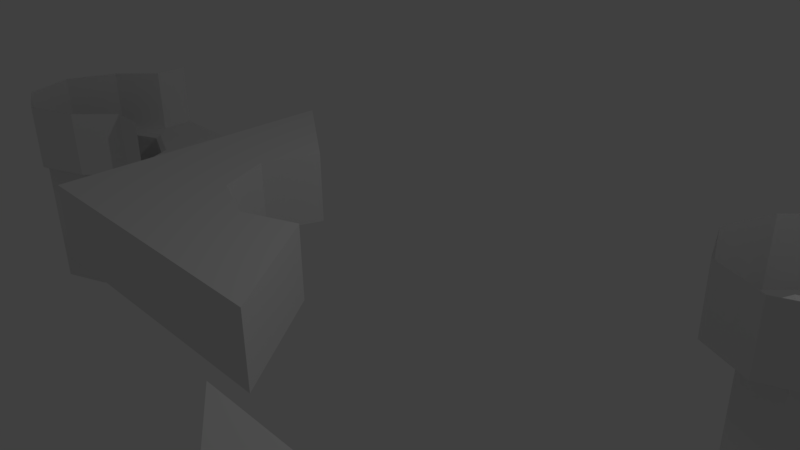 # Source: cornerPocket_easy_2x2.blend  (saved by Blender 2.77.0; exported with 4.5.12 LTS)
import bpy
from mathutils import Matrix  # noqa: F401  (used for matrix-valued properties, if any)

bpy.ops.wm.read_factory_settings(use_empty=True)
scene = bpy.context.scene
scene.name = 'Scene'

# ---- collections
col_collection_1 = bpy.data.collections.new('Collection 1'); scene.collection.children.link(col_collection_1)

# ---- world
world_world = bpy.data.worlds.new('World'); scene.world = world_world
world_world.color = (0.05088, 0.05088, 0.05088)
world_world.use_sun_shadow = False
world_world.sun_shadow_jitter_overblur = 0.0
world_world.cycles.sampling_method = 'MANUAL'

# ---- cameras
cam_camera = bpy.data.cameras.new('Camera')
cam_camera.clip_end = 100.0
cam_camera.lens = 35.0
cam_camera.sensor_width = 32.0
cam_camera.sensor_height = 18.0
cam_camera.ortho_scale = 7.314
cam_camera.dof.focus_distance = 0.0
cam_camera.dof.aperture_fstop = 128.0

# ---- lights
light_lamp = bpy.data.lights.new('Lamp', 'POINT')
light_lamp.transmission_factor = 0.0
light_lamp.cutoff_distance = 30.0
light_lamp.energy = 100.0
light_lamp.shadow_buffer_clip_start = 1.001
light_lamp.shadow_soft_size = 0.1
light_lamp.shadow_maximum_resolution = 0.006
light_lamp.use_absolute_resolution = True

# ---- meshes
me_plane_011 = bpy.data.meshes.new('Plane.011')
me_plane_011.from_pydata([(1.0, -1.0, 0.0), (-1.0, 1.0, 0.0), (-1.52, -0.03359, 0.0), (-0.03359, -1.52, 0.0), (-3.0, 1.0, 1.0), (-3.0, 1.0, 0.0), (1.0, -3.0, 1.0), (1.0, -3.0, 0.0), (-0.03359, -1.52, 1.0), (-1.52, -0.03359, 1.0), (1.0, -1.0, 1.0), (-1.0, 0.4959, 0.0), (-1.0, 1.0, 1.0), (-1.0, 0.4959, 1.0), (0.4959, -1.0, 0.0), (0.4959, -1.0, 1.0)], [], [(14, 3, 8, 15), (12, 1, 5, 4), (0, 10, 6, 7), (12, 4, 9, 13), (10, 15, 8, 6), (3, 7, 6, 8), (4, 5, 2, 9), (0, 14, 15, 10), (11, 1, 12, 13), (2, 11, 13, 9), (0, 7, 3, 14), (1, 11, 2, 5)])
me_plane_011.use_remesh_preserve_volume = False
me_plane_011.use_remesh_preserve_attributes = False
me_plane_011.use_mirror_vertex_groups = False
me_plane_011.update()
me_plane_010 = bpy.data.meshes.new('Plane.010')
me_plane_010.from_pydata([(1.0, -1.0, 0.0), (-1.0, 1.0, 0.0), (-1.52, -0.03359, 0.0), (-0.03359, -1.52, 0.0), (-0.7768, -1.818, 0.0), (-1.818, -0.7768, 0.0), (-1.513, -1.513, 0.0), (-0.03359, -1.52, 1.0), (-1.52, -0.03359, 1.0), (1.0, -1.0, 1.0), (-0.7768, -1.818, 1.0), (-1.818, -0.7768, 1.0), (-1.513, -1.513, 1.0), (-1.0, 0.4959, 0.0), (-1.0, 1.0, 1.0), (-1.0, 0.4959, 1.0), (0.4959, -1.0, 0.0), (0.4959, -1.0, 1.0)], [], [(16, 3, 7, 17), (6, 5, 11, 12), (5, 2, 8, 11), (3, 4, 10, 7), (4, 6, 12, 10), (0, 16, 17, 9), (13, 1, 14, 15), (2, 13, 15, 8)])
me_plane_010.use_remesh_preserve_volume = False
me_plane_010.use_remesh_preserve_attributes = False
me_plane_010.use_mirror_vertex_groups = False
me_plane_010.update()
me_plane_009 = bpy.data.meshes.new('Plane.009')
me_plane_009.from_pydata([(1.0, -1.0, 0.0), (-1.0, 1.0, 0.0), (1.0, 1.0, 0.0), (-1.52, -0.03359, 0.0), (-0.03359, -1.52, 0.0), (1.0, 0.0, 0.0), (0.0, 1.0, 0.0), (-0.02679, -0.02679, 0.0), (-0.7768, 0.2646, 0.0), (0.2646, -0.7768, 0.0), (-0.04039, -0.04039, 0.0), (-1.0, 0.4959, 0.0), (0.4959, -1.0, 0.0), (1.0, -1.0, -1.0), (-1.0, 1.0, -1.0), (1.0, 1.0, -1.0), (-1.52, -0.03359, -1.0), (-0.03359, -1.52, -1.0), (1.0, 0.0, -1.0), (0.0, 1.0, -1.0), (-0.7768, 0.2646, -1.0), (0.2646, -0.7768, -1.0), (-0.04039, -0.04039, -1.0), (-1.0, 0.4959, -1.0), (0.4959, -1.0, -1.0)], [], [(7, 5, 2, 6), (9, 4, 12), (5, 7, 10, 9, 12, 0), (3, 8, 11), (1, 11, 8, 10, 7, 6), (12, 4, 17, 24), (3, 11, 23, 16), (5, 0, 13, 18), (0, 12, 24, 13), (10, 8, 20, 22), (8, 3, 16, 20), (6, 2, 15, 19), (2, 5, 18, 15), (9, 10, 22, 21), (11, 1, 14, 23), (1, 6, 19, 14), (4, 9, 21, 17), (15, 18, 13, 24, 17, 21, 22, 20, 16, 23, 14, 19)])
me_plane_009.use_remesh_preserve_volume = False
me_plane_009.use_remesh_preserve_attributes = False
me_plane_009.use_mirror_vertex_groups = False
me_plane_009.update()
me_plane_007 = bpy.data.meshes.new('Plane.007')
me_plane_007.from_pydata([(1.0, -1.0, 0.0), (-1.0, 1.0, 0.0), (1.0, 1.0, 0.0), (-1.52, -0.03359, 0.0), (-0.03359, -1.52, 0.0), (1.0, 0.0, 0.0), (0.0, 1.0, 0.0), (-0.02679, -0.02679, 0.0), (-0.7768, 0.2646, 0.0), (0.2646, -0.7768, 0.0), (-0.04039, -0.04039, 0.0), (-1.0, 0.4959, 0.0), (0.4959, -1.0, 0.0)], [], [(7, 5, 2, 6), (9, 4, 12), (5, 7, 10, 9, 12, 0), (3, 8, 11), (1, 11, 8, 10, 7, 6)])
me_plane_007.use_remesh_preserve_volume = False
me_plane_007.use_remesh_preserve_attributes = False
me_plane_007.use_mirror_vertex_groups = False
me_plane_007.update()
me_plane_000 = bpy.data.meshes.new('Plane.000')
me_plane_000.from_pydata([(-1.52, -0.03359, 0.0), (-0.03359, -1.52, 0.0), (-0.7768, -1.818, 0.0), (-1.818, -0.7768, 0.0), (-1.513, -1.513, 0.0), (-1.52, -0.03359, 1.0), (-0.03359, -1.52, 1.0), (-0.7768, -1.818, 1.0), (-1.818, -0.7768, 1.0), (-1.513, -1.513, 1.0), (-3.0, 1.0, 0.0), (-3.0, 1.0, 1.0), (1.0, -3.0, 0.0), (1.0, -3.0, 1.0), (-3.0, -3.0, 0.0), (-3.0, -3.0, 1.0)], [], [(4, 3, 8, 9), (3, 0, 5, 8), (1, 2, 7, 6), (2, 4, 9, 7), (11, 10, 14, 15), (13, 15, 14, 12), (1, 6, 13, 12), (11, 15, 13, 6, 7, 9, 8, 5), (5, 0, 10, 11), (10, 0, 3, 4, 2, 1, 12, 14)])
me_plane_000.use_remesh_preserve_volume = False
me_plane_000.use_remesh_preserve_attributes = False
me_plane_000.use_mirror_vertex_groups = False
me_plane_000.update()
me_plane_008 = bpy.data.meshes.new('Plane.008')
me_plane_008.from_pydata([(-1.52, -0.03359, 0.0), (-0.03359, -1.52, 0.0), (-0.7768, -0.7768, -2.0), (-0.7768, 0.1835, -2.0), (-0.7768, -1.737, -2.0), (0.1835, -0.7768, -2.0), (-1.737, -0.7768, -2.0), (-0.09779, -1.456, -2.0), (-0.09779, -0.09779, -2.0), (-1.456, -0.09779, -2.0), (-1.456, -1.456, -2.0), (-0.7768, -1.737, -0.05), (-0.7768, -1.818, 0.0), (-0.7768, 0.2646, 0.0), (-0.7768, 0.1835, -0.05), (-1.737, -0.7768, -0.05), (-1.818, -0.7768, 0.0), (0.2646, -0.7768, 0.0), (0.1835, -0.7768, -0.05), (-0.09779, -0.09779, -0.05), (-0.04039, -0.04039, 0.0), (-0.09779, -1.456, -0.05), (-1.513, -1.513, 0.0), (-1.456, -1.456, -0.05), (-1.456, -0.09779, -0.05), (-1.513, -1.513, -2.5), (-0.04039, -0.04039, -2.5), (0.2646, -0.7768, -2.5), (-1.818, -0.7768, -2.5), (-0.7768, 0.2646, -2.5), (-0.7768, -1.818, -2.5), (-0.03359, -1.52, -2.5), (-1.52, -0.03359, -2.5)], [], [(2, 3, 9), (2, 6, 10), (15, 23, 10, 6), (11, 21, 7, 4), (18, 19, 8, 5), (21, 18, 5, 7), (2, 5, 8), (23, 11, 4, 10), (14, 24, 9, 3), (19, 14, 3, 8), (6, 2, 9), (5, 2, 7), (2, 4, 7), (3, 2, 8), (4, 2, 10), (24, 15, 6, 9), (1, 17, 18, 21), (20, 13, 14, 19), (24, 14, 13, 0), (23, 15, 16, 22), (17, 20, 19, 18), (12, 1, 21, 11), (11, 23, 22, 12), (15, 24, 0, 16), (29, 26, 27, 31, 30, 25, 28, 32), (20, 17, 27, 26), (13, 20, 26, 29), (1, 12, 30, 31), (16, 0, 32, 28), (22, 16, 28, 25), (0, 13, 29, 32), (12, 22, 25, 30), (17, 1, 31, 27)])
me_plane_008.use_remesh_preserve_volume = False
me_plane_008.use_remesh_preserve_attributes = False
me_plane_008.use_mirror_vertex_groups = False
me_plane_008.update()
me_plane_005 = bpy.data.meshes.new('Plane.005')
me_plane_005.from_pydata([(-1.52, -0.03359, 0.0), (-0.03359, -1.52, 0.0), (-0.7768, -0.7768, -2.0), (-0.7768, 0.1835, -2.0), (-0.7768, -1.737, -2.0), (0.1835, -0.7768, -2.0), (-1.737, -0.7768, -2.0), (-0.09779, -1.456, -2.0), (-0.09779, -0.09779, -2.0), (-1.456, -0.09779, -2.0), (-1.456, -1.456, -2.0), (-0.7768, -1.737, -0.05), (-0.7768, -1.818, 0.0), (-0.7768, 0.2646, 0.0), (-0.7768, 0.1835, -0.05), (-1.737, -0.7768, -0.05), (-1.818, -0.7768, 0.0), (0.2646, -0.7768, 0.0), (0.1835, -0.7768, -0.05), (-0.09779, -0.09779, -0.05), (-0.04039, -0.04039, 0.0), (-0.09779, -1.456, -0.05), (-1.513, -1.513, 0.0), (-1.456, -1.456, -0.05), (-1.456, -0.09779, -0.05)], [], [(2, 3, 9), (2, 6, 10), (15, 23, 10, 6), (11, 21, 7, 4), (18, 19, 8, 5), (21, 18, 5, 7), (2, 5, 8), (23, 11, 4, 10), (14, 24, 9, 3), (19, 14, 3, 8), (6, 2, 9), (5, 2, 7), (2, 4, 7), (3, 2, 8), (4, 2, 10), (24, 15, 6, 9), (1, 17, 18, 21), (20, 13, 14, 19), (24, 14, 13, 0), (23, 15, 16, 22), (17, 20, 19, 18), (12, 1, 21, 11), (11, 23, 22, 12), (15, 24, 0, 16)])
me_plane_005.use_remesh_preserve_volume = False
me_plane_005.use_remesh_preserve_attributes = False
me_plane_005.use_mirror_vertex_groups = False
me_plane_005.update()
me_plane_003 = bpy.data.meshes.new('Plane.003')
me_plane_003.from_pydata([(1.0, -1.0, 0.0), (-1.0, 1.0, 0.0), (1.0, 1.0, 0.0), (-1.52, -0.03359, 0.0), (-0.03359, -1.52, 0.0), (1.0, 0.0, 0.0), (0.0, 1.0, 0.0), (-0.02679, -0.02679, 0.0), (-0.7768, -0.7768, -2.0), (-0.7768, 0.1835, -2.0), (-0.7768, -1.737, -2.0), (0.1835, -0.7768, -2.0), (-1.737, -0.7768, -2.0), (-0.09779, -1.456, -2.0), (-0.09779, -0.09779, -2.0), (-1.456, -0.09779, -2.0), (-1.456, -1.456, -2.0), (-0.7768, -1.737, -0.05), (-0.7768, -1.818, 0.0), (-0.7768, 0.2646, 0.0), (-0.7768, 0.1835, -0.05), (-1.737, -0.7768, -0.05), (-1.818, -0.7768, 0.0), (0.2646, -0.7768, 0.0), (0.1835, -0.7768, -0.05), (-0.09779, -0.09779, -0.05), (-0.04039, -0.04039, 0.0), (-0.09779, -1.456, -0.05), (-1.513, -1.513, 0.0), (-1.456, -1.456, -0.05), (-1.456, -0.09779, -0.05), (-0.03359, -1.52, 1.0), (-1.52, -0.03359, 1.0), (1.0, -1.0, 1.0), (-0.7768, -1.818, 1.0), (-1.818, -0.7768, 1.0), (-1.513, -1.513, 1.0), (-1.0, 0.4959, 0.0), (-1.0, 1.0, 1.0), (-1.0, 0.4959, 1.0), (0.4959, -1.0, 0.0), (0.4959, -1.0, 1.0)], [], [(7, 5, 2, 6), (8, 9, 15), (8, 12, 16), (23, 4, 40), (21, 29, 16, 12), (17, 27, 13, 10), (24, 25, 14, 11), (27, 24, 11, 13), (8, 11, 14), (29, 17, 10, 16), (20, 30, 15, 9), (40, 4, 31, 41), (25, 20, 9, 14), (12, 8, 15), (11, 8, 13), (8, 10, 13), (9, 8, 14), (10, 8, 16), (30, 21, 12, 15), (5, 7, 26, 23, 40, 0), (26, 19, 20, 25), (29, 21, 22, 28), (23, 26, 25, 24), (18, 4, 27, 17), (17, 29, 28, 18), (21, 30, 3, 22), (28, 22, 35, 36), (22, 3, 32, 35), (4, 18, 34, 31), (18, 28, 36, 34), (0, 40, 41, 33), (3, 19, 37), (1, 37, 19, 26, 7, 6), (20, 19, 3, 30), (37, 1, 38, 39), (3, 37, 39, 32), (23, 24, 27, 4)])
me_plane_003.use_remesh_preserve_volume = False
me_plane_003.use_remesh_preserve_attributes = False
me_plane_003.use_mirror_vertex_groups = False
me_plane_003.update()

# ---- objects
ob_pocketsidecollision = bpy.data.objects.new('pocketSideCollision', me_plane_011)
ob_pocketmaster_001 = bpy.data.objects.new('pocketMaster.001', me_plane_010)
ob_pocketfloorcollision = bpy.data.objects.new('pocketFloorCollision', me_plane_009)
ob_pocketfloor01 = bpy.data.objects.new('pocketFloor01', me_plane_007)
ob_pocketendcollision = bpy.data.objects.new('pocketEndCollision', me_plane_000)
ob_pocketholecollision = bpy.data.objects.new('pocketHoleCollision', me_plane_008)
ob_pockethole = bpy.data.objects.new('pocketHole', me_plane_005)
ob_pocketmaster = bpy.data.objects.new('pocketMaster', me_plane_003)
ob_lamp = bpy.data.objects.new('Lamp', light_lamp)
ob_camera = bpy.data.objects.new('Camera', cam_camera)

# ---- transforms, parenting, visibility, modifiers, constraints
ob_pocketsidecollision.location = (5.074, -4.666, 0.0)
ob_pocketsidecollision.lineart.crease_threshold = 0.0
ob_pocketmaster_001.location = (5.404, 2.726, 0.0)
ob_pocketmaster_001.lineart.crease_threshold = 0.0
ob_pocketfloorcollision.location = (6.079, -4.678, 0.0)
ob_pocketfloorcollision.lineart.crease_threshold = 0.0
ob_pocketfloor01.location = (6.419, 3.166, 0.0)
ob_pocketfloor01.lineart.crease_threshold = 0.0
ob_pocketendcollision.location = (0.3123, 0.1835, 0.0)
ob_pocketendcollision.lineart.crease_threshold = 0.0
ob_pocketholecollision.location = (5.439, -3.495, 0.0)
ob_pocketholecollision.lineart.crease_threshold = 0.0
ob_pockethole.location = (5.722, 2.894, 0.0)
ob_pockethole.lineart.crease_threshold = 0.0
ob_pocketmaster.location = (-5.115, 0.0, 0.0)
ob_pocketmaster.lineart.crease_threshold = 0.0
ob_lamp.location = (4.076, 1.005, 5.904)
ob_lamp.rotation_euler = (0.6503, 0.05522, 1.866)
ob_lamp.lock_rotations_4d = False
ob_lamp.empty_display_type = 'ARROWS'
ob_lamp.color = (0.0, 0.0, 0.0, 0.0)
ob_lamp.lineart.crease_threshold = 0.0
ob_camera.location = (7.481, -6.508, 5.344)
ob_camera.rotation_euler = (1.109, 0.01082, 0.8149)
ob_camera.lock_rotations_4d = False
ob_camera.empty_display_type = 'ARROWS'
ob_camera.color = (0.0, 0.0, 0.0, 0.0)
ob_camera.display_type = 'WIRE'
ob_camera.lineart.crease_threshold = 0.0

# ---- collection membership
col_collection_1.objects.link(ob_pocketsidecollision)
col_collection_1.objects.link(ob_pocketmaster_001)
col_collection_1.objects.link(ob_pocketfloorcollision)
col_collection_1.objects.link(ob_pocketfloor01)
col_collection_1.objects.link(ob_pocketendcollision)
col_collection_1.objects.link(ob_pocketholecollision)
col_collection_1.objects.link(ob_pockethole)
col_collection_1.objects.link(ob_pocketmaster)
col_collection_1.objects.link(ob_lamp)
col_collection_1.objects.link(ob_camera)

# ---- scene / render settings (as saved in the file)
scene.camera = ob_camera
scene.frame_start = 1; scene.frame_end = 250; scene.frame_set(1)
scene.render.engine = 'BLENDER_EEVEE_NEXT'
scene.render.resolution_percentage = 50
scene.render.dither_intensity = 0.0
scene.cycles.use_denoising = False
scene.cycles.samples = 128
scene.cycles.sampling_pattern = 'TABULATED_SOBOL'
scene.cycles.light_sampling_threshold = 0.0
scene.cycles.use_adaptive_sampling = False
scene.cycles.use_light_tree = False
scene.cycles.blur_glossy = 0.0
scene.cycles.sample_clamp_indirect = 0.0
scene.view_settings.view_transform = 'Standard'
bpy.context.view_layer.update()
